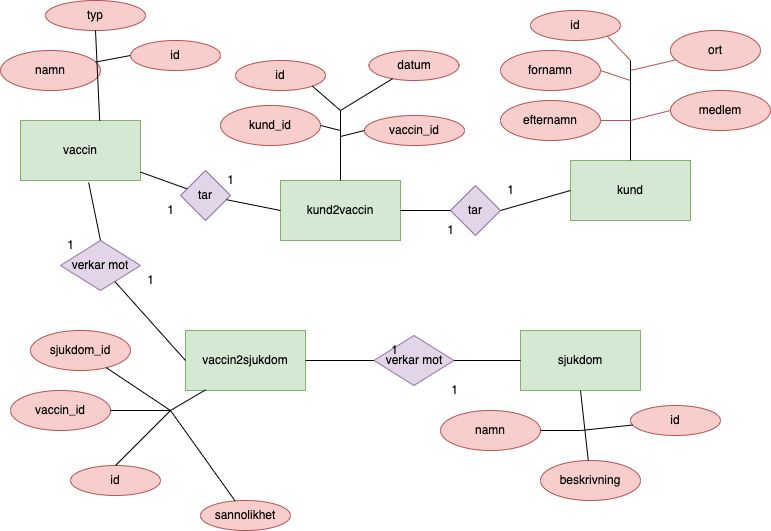

The diagram above was exported from draw.io. Its source (the exported page's mxGraphModel, read from the mxfile embedded in the PNG):
<mxGraphModel dx="811" dy="487" grid="1" gridSize="10" guides="1" tooltips="1" connect="1" arrows="1" fold="1" page="1" pageScale="1" pageWidth="827" pageHeight="1169" math="0" shadow="0">
  <root>
    <mxCell id="WIyWlLk6GJQsqaUBKTNV-0" />
    <mxCell id="WIyWlLk6GJQsqaUBKTNV-1" parent="WIyWlLk6GJQsqaUBKTNV-0" />
    <mxCell id="QsEdM3PVAW5-BpKsLe1_-0" value="kund2vaccin" style="rounded=0;whiteSpace=wrap;html=1;fillColor=#d5e8d4;strokeColor=#82b366;" vertex="1" parent="WIyWlLk6GJQsqaUBKTNV-1">
      <mxGeometry x="280" y="200" width="120" height="60" as="geometry" />
    </mxCell>
    <mxCell id="QsEdM3PVAW5-BpKsLe1_-1" value="vaccin2sjukdom" style="rounded=0;whiteSpace=wrap;html=1;fillColor=#d5e8d4;strokeColor=#82b366;" vertex="1" parent="WIyWlLk6GJQsqaUBKTNV-1">
      <mxGeometry x="185" y="350" width="120" height="60" as="geometry" />
    </mxCell>
    <mxCell id="QsEdM3PVAW5-BpKsLe1_-2" value="sjukdom" style="rounded=0;whiteSpace=wrap;html=1;fillColor=#d5e8d4;strokeColor=#82b366;" vertex="1" parent="WIyWlLk6GJQsqaUBKTNV-1">
      <mxGeometry x="520" y="350" width="120" height="60" as="geometry" />
    </mxCell>
    <mxCell id="QsEdM3PVAW5-BpKsLe1_-3" value="kund" style="rounded=0;whiteSpace=wrap;html=1;fillColor=#d5e8d4;strokeColor=#82b366;" vertex="1" parent="WIyWlLk6GJQsqaUBKTNV-1">
      <mxGeometry x="570" y="180" width="120" height="60" as="geometry" />
    </mxCell>
    <mxCell id="QsEdM3PVAW5-BpKsLe1_-4" value="vaccin" style="rounded=0;whiteSpace=wrap;html=1;fillColor=#d5e8d4;strokeColor=#82b366;" vertex="1" parent="WIyWlLk6GJQsqaUBKTNV-1">
      <mxGeometry x="20" y="140" width="120" height="60" as="geometry" />
    </mxCell>
    <mxCell id="QsEdM3PVAW5-BpKsLe1_-6" value="ort" style="ellipse;whiteSpace=wrap;html=1;fillColor=#f8cecc;strokeColor=#b85450;" vertex="1" parent="WIyWlLk6GJQsqaUBKTNV-1">
      <mxGeometry x="670" y="50" width="90" height="40" as="geometry" />
    </mxCell>
    <mxCell id="QsEdM3PVAW5-BpKsLe1_-7" value="fornamn" style="ellipse;whiteSpace=wrap;html=1;fillColor=#f8cecc;strokeColor=#b85450;" vertex="1" parent="WIyWlLk6GJQsqaUBKTNV-1">
      <mxGeometry x="500" y="70" width="100" height="40" as="geometry" />
    </mxCell>
    <mxCell id="QsEdM3PVAW5-BpKsLe1_-8" value="id" style="ellipse;whiteSpace=wrap;html=1;fillColor=#f8cecc;strokeColor=#b85450;" vertex="1" parent="WIyWlLk6GJQsqaUBKTNV-1">
      <mxGeometry x="530" y="30" width="90" height="30" as="geometry" />
    </mxCell>
    <mxCell id="QsEdM3PVAW5-BpKsLe1_-9" value="efternamn" style="ellipse;whiteSpace=wrap;html=1;fillColor=#f8cecc;strokeColor=#b85450;" vertex="1" parent="WIyWlLk6GJQsqaUBKTNV-1">
      <mxGeometry x="500" y="120" width="100" height="40" as="geometry" />
    </mxCell>
    <mxCell id="QsEdM3PVAW5-BpKsLe1_-10" value="medlem" style="ellipse;whiteSpace=wrap;html=1;fillColor=#f8cecc;strokeColor=#b85450;" vertex="1" parent="WIyWlLk6GJQsqaUBKTNV-1">
      <mxGeometry x="670" y="110" width="100" height="40" as="geometry" />
    </mxCell>
    <mxCell id="QsEdM3PVAW5-BpKsLe1_-12" value="" style="endArrow=none;html=1;rounded=0;" edge="1" parent="WIyWlLk6GJQsqaUBKTNV-1" source="QsEdM3PVAW5-BpKsLe1_-3">
      <mxGeometry width="50" height="50" relative="1" as="geometry">
        <mxPoint x="380" y="300" as="sourcePoint" />
        <mxPoint x="630" y="80" as="targetPoint" />
      </mxGeometry>
    </mxCell>
    <mxCell id="QsEdM3PVAW5-BpKsLe1_-13" value="" style="endArrow=none;html=1;rounded=0;exitX=1;exitY=1;exitDx=0;exitDy=0;fillColor=#f8cecc;strokeColor=#b85450;" edge="1" parent="WIyWlLk6GJQsqaUBKTNV-1" source="QsEdM3PVAW5-BpKsLe1_-8">
      <mxGeometry width="50" height="50" relative="1" as="geometry">
        <mxPoint x="560" y="50" as="sourcePoint" />
        <mxPoint x="630" y="80" as="targetPoint" />
      </mxGeometry>
    </mxCell>
    <mxCell id="QsEdM3PVAW5-BpKsLe1_-14" value="" style="endArrow=none;html=1;rounded=0;exitX=1;exitY=0.5;exitDx=0;exitDy=0;fillColor=#f8cecc;strokeColor=#b85450;" edge="1" parent="WIyWlLk6GJQsqaUBKTNV-1" source="QsEdM3PVAW5-BpKsLe1_-7">
      <mxGeometry width="50" height="50" relative="1" as="geometry">
        <mxPoint x="576.6700000000001" y="64.36000000000001" as="sourcePoint" />
        <mxPoint x="630" y="100" as="targetPoint" />
      </mxGeometry>
    </mxCell>
    <mxCell id="QsEdM3PVAW5-BpKsLe1_-16" value="" style="endArrow=none;html=1;rounded=0;fillColor=#f8cecc;strokeColor=#b85450;" edge="1" parent="WIyWlLk6GJQsqaUBKTNV-1" source="QsEdM3PVAW5-BpKsLe1_-9">
      <mxGeometry width="50" height="50" relative="1" as="geometry">
        <mxPoint x="586.6700000000001" y="74.36000000000001" as="sourcePoint" />
        <mxPoint x="630" y="140" as="targetPoint" />
      </mxGeometry>
    </mxCell>
    <mxCell id="QsEdM3PVAW5-BpKsLe1_-17" value="" style="endArrow=none;html=1;rounded=0;fillColor=#f8cecc;strokeColor=#b85450;" edge="1" parent="WIyWlLk6GJQsqaUBKTNV-1" source="QsEdM3PVAW5-BpKsLe1_-6">
      <mxGeometry width="50" height="50" relative="1" as="geometry">
        <mxPoint x="596.6700000000001" y="84.36000000000001" as="sourcePoint" />
        <mxPoint x="630" y="90" as="targetPoint" />
      </mxGeometry>
    </mxCell>
    <mxCell id="QsEdM3PVAW5-BpKsLe1_-18" value="" style="endArrow=none;html=1;rounded=0;entryX=0;entryY=0.5;entryDx=0;entryDy=0;fillColor=#f8cecc;strokeColor=#b85450;" edge="1" parent="WIyWlLk6GJQsqaUBKTNV-1" target="QsEdM3PVAW5-BpKsLe1_-10">
      <mxGeometry width="50" height="50" relative="1" as="geometry">
        <mxPoint x="630" y="140" as="sourcePoint" />
        <mxPoint x="670" y="120" as="targetPoint" />
      </mxGeometry>
    </mxCell>
    <mxCell id="QsEdM3PVAW5-BpKsLe1_-19" value="namn" style="ellipse;whiteSpace=wrap;html=1;fillColor=#f8cecc;strokeColor=#b85450;" vertex="1" parent="WIyWlLk6GJQsqaUBKTNV-1">
      <mxGeometry x="440" y="430" width="100" height="40" as="geometry" />
    </mxCell>
    <mxCell id="QsEdM3PVAW5-BpKsLe1_-20" value="id" style="ellipse;whiteSpace=wrap;html=1;fillColor=#f8cecc;strokeColor=#b85450;" vertex="1" parent="WIyWlLk6GJQsqaUBKTNV-1">
      <mxGeometry x="630" y="425" width="90" height="30" as="geometry" />
    </mxCell>
    <mxCell id="QsEdM3PVAW5-BpKsLe1_-21" value="beskrivning" style="ellipse;whiteSpace=wrap;html=1;fillColor=#f8cecc;strokeColor=#b85450;" vertex="1" parent="WIyWlLk6GJQsqaUBKTNV-1">
      <mxGeometry x="540" y="480" width="100" height="40" as="geometry" />
    </mxCell>
    <mxCell id="QsEdM3PVAW5-BpKsLe1_-22" value="" style="endArrow=none;html=1;rounded=0;exitX=0.5;exitY=1;exitDx=0;exitDy=0;" edge="1" parent="WIyWlLk6GJQsqaUBKTNV-1" source="QsEdM3PVAW5-BpKsLe1_-2" target="QsEdM3PVAW5-BpKsLe1_-21">
      <mxGeometry width="50" height="50" relative="1" as="geometry">
        <mxPoint x="640" y="190" as="sourcePoint" />
        <mxPoint x="640" y="90" as="targetPoint" />
      </mxGeometry>
    </mxCell>
    <mxCell id="QsEdM3PVAW5-BpKsLe1_-23" value="" style="endArrow=none;html=1;rounded=0;" edge="1" parent="WIyWlLk6GJQsqaUBKTNV-1" source="QsEdM3PVAW5-BpKsLe1_-19">
      <mxGeometry width="50" height="50" relative="1" as="geometry">
        <mxPoint x="570" y="390" as="sourcePoint" />
        <mxPoint x="580" y="450" as="targetPoint" />
      </mxGeometry>
    </mxCell>
    <mxCell id="QsEdM3PVAW5-BpKsLe1_-24" value="" style="endArrow=none;html=1;rounded=0;" edge="1" parent="WIyWlLk6GJQsqaUBKTNV-1" target="QsEdM3PVAW5-BpKsLe1_-20">
      <mxGeometry width="50" height="50" relative="1" as="geometry">
        <mxPoint x="580" y="450" as="sourcePoint" />
        <mxPoint x="580" y="450" as="targetPoint" />
      </mxGeometry>
    </mxCell>
    <mxCell id="QsEdM3PVAW5-BpKsLe1_-25" value="namn" style="ellipse;whiteSpace=wrap;html=1;fillColor=#f8cecc;strokeColor=#b85450;" vertex="1" parent="WIyWlLk6GJQsqaUBKTNV-1">
      <mxGeometry y="70" width="100" height="40" as="geometry" />
    </mxCell>
    <mxCell id="QsEdM3PVAW5-BpKsLe1_-26" value="id" style="ellipse;whiteSpace=wrap;html=1;fillColor=#f8cecc;strokeColor=#b85450;" vertex="1" parent="WIyWlLk6GJQsqaUBKTNV-1">
      <mxGeometry x="130" y="60" width="90" height="30" as="geometry" />
    </mxCell>
    <mxCell id="QsEdM3PVAW5-BpKsLe1_-27" value="typ" style="ellipse;whiteSpace=wrap;html=1;fillColor=#f8cecc;strokeColor=#b85450;" vertex="1" parent="WIyWlLk6GJQsqaUBKTNV-1">
      <mxGeometry x="45" y="20" width="100" height="30" as="geometry" />
    </mxCell>
    <mxCell id="QsEdM3PVAW5-BpKsLe1_-28" value="" style="endArrow=none;html=1;rounded=0;exitX=0.5;exitY=1;exitDx=0;exitDy=0;entryX=0.66;entryY=0.005;entryDx=0;entryDy=0;entryPerimeter=0;" edge="1" parent="WIyWlLk6GJQsqaUBKTNV-1" target="QsEdM3PVAW5-BpKsLe1_-4" source="QsEdM3PVAW5-BpKsLe1_-27">
      <mxGeometry width="50" height="50" relative="1" as="geometry">
        <mxPoint x="210" y="50" as="sourcePoint" />
        <mxPoint x="220" y="110" as="targetPoint" />
      </mxGeometry>
    </mxCell>
    <mxCell id="QsEdM3PVAW5-BpKsLe1_-29" value="" style="endArrow=none;html=1;rounded=0;entryX=0;entryY=0.5;entryDx=0;entryDy=0;" edge="1" parent="WIyWlLk6GJQsqaUBKTNV-1" source="QsEdM3PVAW5-BpKsLe1_-25" target="QsEdM3PVAW5-BpKsLe1_-26">
      <mxGeometry width="50" height="50" relative="1" as="geometry">
        <mxPoint x="200" y="30" as="sourcePoint" />
        <mxPoint x="160" y="90" as="targetPoint" />
      </mxGeometry>
    </mxCell>
    <mxCell id="QsEdM3PVAW5-BpKsLe1_-31" value="sjukdom_id" style="ellipse;whiteSpace=wrap;html=1;fillColor=#f8cecc;strokeColor=#b85450;" vertex="1" parent="WIyWlLk6GJQsqaUBKTNV-1">
      <mxGeometry x="30" y="350" width="100" height="40" as="geometry" />
    </mxCell>
    <mxCell id="QsEdM3PVAW5-BpKsLe1_-32" value="id" style="ellipse;whiteSpace=wrap;html=1;fillColor=#f8cecc;strokeColor=#b85450;" vertex="1" parent="WIyWlLk6GJQsqaUBKTNV-1">
      <mxGeometry x="70" y="485" width="90" height="30" as="geometry" />
    </mxCell>
    <mxCell id="QsEdM3PVAW5-BpKsLe1_-33" value="vaccin_id" style="ellipse;whiteSpace=wrap;html=1;fillColor=#f8cecc;strokeColor=#b85450;" vertex="1" parent="WIyWlLk6GJQsqaUBKTNV-1">
      <mxGeometry x="10" y="410" width="100" height="40" as="geometry" />
    </mxCell>
    <mxCell id="QsEdM3PVAW5-BpKsLe1_-34" value="" style="endArrow=none;html=1;rounded=0;exitX=0.168;exitY=0.988;exitDx=0;exitDy=0;exitPerimeter=0;entryX=0.5;entryY=0;entryDx=0;entryDy=0;" edge="1" parent="WIyWlLk6GJQsqaUBKTNV-1" target="QsEdM3PVAW5-BpKsLe1_-32" source="QsEdM3PVAW5-BpKsLe1_-1">
      <mxGeometry width="50" height="50" relative="1" as="geometry">
        <mxPoint x="590" y="420" as="sourcePoint" />
        <mxPoint x="160" y="470" as="targetPoint" />
        <Array as="points">
          <mxPoint x="170" y="430" />
        </Array>
      </mxGeometry>
    </mxCell>
    <mxCell id="QsEdM3PVAW5-BpKsLe1_-37" value="sannolikhet" style="ellipse;whiteSpace=wrap;html=1;fillColor=#f8cecc;strokeColor=#b85450;" vertex="1" parent="WIyWlLk6GJQsqaUBKTNV-1">
      <mxGeometry x="200" y="520" width="90" height="30" as="geometry" />
    </mxCell>
    <mxCell id="QsEdM3PVAW5-BpKsLe1_-40" value="" style="endArrow=none;html=1;rounded=0;exitX=1;exitY=0.5;exitDx=0;exitDy=0;" edge="1" parent="WIyWlLk6GJQsqaUBKTNV-1" source="QsEdM3PVAW5-BpKsLe1_-33">
      <mxGeometry width="50" height="50" relative="1" as="geometry">
        <mxPoint x="129.73092044453745" y="92.07212168518902" as="sourcePoint" />
        <mxPoint x="170" y="430" as="targetPoint" />
      </mxGeometry>
    </mxCell>
    <mxCell id="QsEdM3PVAW5-BpKsLe1_-41" value="" style="endArrow=none;html=1;rounded=0;" edge="1" parent="WIyWlLk6GJQsqaUBKTNV-1" target="QsEdM3PVAW5-BpKsLe1_-37">
      <mxGeometry width="50" height="50" relative="1" as="geometry">
        <mxPoint x="170" y="430" as="sourcePoint" />
        <mxPoint x="180" y="440" as="targetPoint" />
      </mxGeometry>
    </mxCell>
    <mxCell id="QsEdM3PVAW5-BpKsLe1_-42" value="" style="endArrow=none;html=1;rounded=0;" edge="1" parent="WIyWlLk6GJQsqaUBKTNV-1" source="QsEdM3PVAW5-BpKsLe1_-31">
      <mxGeometry width="50" height="50" relative="1" as="geometry">
        <mxPoint x="180" y="440" as="sourcePoint" />
        <mxPoint x="170" y="430" as="targetPoint" />
      </mxGeometry>
    </mxCell>
    <mxCell id="QsEdM3PVAW5-BpKsLe1_-44" value="kund_id" style="ellipse;whiteSpace=wrap;html=1;fillColor=#f8cecc;strokeColor=#b85450;" vertex="1" parent="WIyWlLk6GJQsqaUBKTNV-1">
      <mxGeometry x="220" y="125" width="100" height="40" as="geometry" />
    </mxCell>
    <mxCell id="QsEdM3PVAW5-BpKsLe1_-45" value="id" style="ellipse;whiteSpace=wrap;html=1;fillColor=#f8cecc;strokeColor=#b85450;" vertex="1" parent="WIyWlLk6GJQsqaUBKTNV-1">
      <mxGeometry x="235" y="80" width="90" height="30" as="geometry" />
    </mxCell>
    <mxCell id="QsEdM3PVAW5-BpKsLe1_-46" value="vaccin_id" style="ellipse;whiteSpace=wrap;html=1;fillColor=#f8cecc;strokeColor=#b85450;" vertex="1" parent="WIyWlLk6GJQsqaUBKTNV-1">
      <mxGeometry x="364" y="135" width="100" height="30" as="geometry" />
    </mxCell>
    <mxCell id="QsEdM3PVAW5-BpKsLe1_-48" value="datum" style="ellipse;whiteSpace=wrap;html=1;fillColor=#f8cecc;strokeColor=#b85450;" vertex="1" parent="WIyWlLk6GJQsqaUBKTNV-1">
      <mxGeometry x="368.5" y="70" width="90" height="30" as="geometry" />
    </mxCell>
    <mxCell id="QsEdM3PVAW5-BpKsLe1_-50" value="" style="endArrow=none;html=1;rounded=0;entryX=0.5;entryY=0;entryDx=0;entryDy=0;" edge="1" parent="WIyWlLk6GJQsqaUBKTNV-1" target="QsEdM3PVAW5-BpKsLe1_-0">
      <mxGeometry width="50" height="50" relative="1" as="geometry">
        <mxPoint x="340" y="130" as="sourcePoint" />
        <mxPoint x="640" y="90" as="targetPoint" />
      </mxGeometry>
    </mxCell>
    <mxCell id="QsEdM3PVAW5-BpKsLe1_-51" value="" style="endArrow=none;html=1;rounded=0;" edge="1" parent="WIyWlLk6GJQsqaUBKTNV-1" source="QsEdM3PVAW5-BpKsLe1_-48">
      <mxGeometry width="50" height="50" relative="1" as="geometry">
        <mxPoint x="350" y="140" as="sourcePoint" />
        <mxPoint x="340" y="130" as="targetPoint" />
      </mxGeometry>
    </mxCell>
    <mxCell id="QsEdM3PVAW5-BpKsLe1_-52" value="" style="endArrow=none;html=1;rounded=0;exitX=0;exitY=0.5;exitDx=0;exitDy=0;" edge="1" parent="WIyWlLk6GJQsqaUBKTNV-1" source="QsEdM3PVAW5-BpKsLe1_-46">
      <mxGeometry width="50" height="50" relative="1" as="geometry">
        <mxPoint x="402.095600977146" y="108.19449254833467" as="sourcePoint" />
        <mxPoint x="340" y="156" as="targetPoint" />
      </mxGeometry>
    </mxCell>
    <mxCell id="QsEdM3PVAW5-BpKsLe1_-56" value="" style="endArrow=none;html=1;rounded=0;entryX=1;entryY=0.5;entryDx=0;entryDy=0;" edge="1" parent="WIyWlLk6GJQsqaUBKTNV-1" target="QsEdM3PVAW5-BpKsLe1_-44">
      <mxGeometry width="50" height="50" relative="1" as="geometry">
        <mxPoint x="340" y="150" as="sourcePoint" />
        <mxPoint x="350" y="166" as="targetPoint" />
      </mxGeometry>
    </mxCell>
    <mxCell id="QsEdM3PVAW5-BpKsLe1_-57" value="" style="endArrow=none;html=1;rounded=0;entryX=1;entryY=1;entryDx=0;entryDy=0;" edge="1" parent="WIyWlLk6GJQsqaUBKTNV-1" target="QsEdM3PVAW5-BpKsLe1_-45">
      <mxGeometry width="50" height="50" relative="1" as="geometry">
        <mxPoint x="340" y="130" as="sourcePoint" />
        <mxPoint x="310" y="160" as="targetPoint" />
      </mxGeometry>
    </mxCell>
    <mxCell id="QsEdM3PVAW5-BpKsLe1_-58" value="tar" style="rhombus;whiteSpace=wrap;html=1;fillColor=#e1d5e7;strokeColor=#9673a6;" vertex="1" parent="WIyWlLk6GJQsqaUBKTNV-1">
      <mxGeometry x="450" y="205" width="50" height="50" as="geometry" />
    </mxCell>
    <mxCell id="QsEdM3PVAW5-BpKsLe1_-59" value="tar" style="rhombus;whiteSpace=wrap;html=1;fillColor=#e1d5e7;strokeColor=#9673a6;" vertex="1" parent="WIyWlLk6GJQsqaUBKTNV-1">
      <mxGeometry x="180" y="190" width="50" height="50" as="geometry" />
    </mxCell>
    <mxCell id="QsEdM3PVAW5-BpKsLe1_-60" value="" style="endArrow=none;html=1;rounded=0;entryX=0;entryY=0.5;entryDx=0;entryDy=0;exitX=1;exitY=0.5;exitDx=0;exitDy=0;" edge="1" parent="WIyWlLk6GJQsqaUBKTNV-1" source="QsEdM3PVAW5-BpKsLe1_-0" target="QsEdM3PVAW5-BpKsLe1_-58">
      <mxGeometry width="50" height="50" relative="1" as="geometry">
        <mxPoint x="400" y="300" as="sourcePoint" />
        <mxPoint x="450" y="250" as="targetPoint" />
      </mxGeometry>
    </mxCell>
    <mxCell id="QsEdM3PVAW5-BpKsLe1_-61" value="" style="endArrow=none;html=1;rounded=0;entryX=0;entryY=0.5;entryDx=0;entryDy=0;exitX=1;exitY=0.5;exitDx=0;exitDy=0;" edge="1" parent="WIyWlLk6GJQsqaUBKTNV-1" source="QsEdM3PVAW5-BpKsLe1_-58" target="QsEdM3PVAW5-BpKsLe1_-3">
      <mxGeometry width="50" height="50" relative="1" as="geometry">
        <mxPoint x="410" y="240" as="sourcePoint" />
        <mxPoint x="460" y="240" as="targetPoint" />
      </mxGeometry>
    </mxCell>
    <mxCell id="QsEdM3PVAW5-BpKsLe1_-62" value="" style="endArrow=none;html=1;rounded=0;entryX=0;entryY=0.5;entryDx=0;entryDy=0;" edge="1" parent="WIyWlLk6GJQsqaUBKTNV-1" source="QsEdM3PVAW5-BpKsLe1_-59" target="QsEdM3PVAW5-BpKsLe1_-0">
      <mxGeometry width="50" height="50" relative="1" as="geometry">
        <mxPoint x="410" y="240" as="sourcePoint" />
        <mxPoint x="460" y="240" as="targetPoint" />
      </mxGeometry>
    </mxCell>
    <mxCell id="QsEdM3PVAW5-BpKsLe1_-63" value="" style="endArrow=none;html=1;rounded=0;" edge="1" parent="WIyWlLk6GJQsqaUBKTNV-1" source="QsEdM3PVAW5-BpKsLe1_-4" target="QsEdM3PVAW5-BpKsLe1_-59">
      <mxGeometry width="50" height="50" relative="1" as="geometry">
        <mxPoint x="240" y="240" as="sourcePoint" />
        <mxPoint x="290" y="240" as="targetPoint" />
      </mxGeometry>
    </mxCell>
    <mxCell id="QsEdM3PVAW5-BpKsLe1_-64" value="1" style="text;html=1;align=center;verticalAlign=middle;resizable=0;points=[];autosize=1;strokeColor=none;fillColor=none;" vertex="1" parent="WIyWlLk6GJQsqaUBKTNV-1">
      <mxGeometry x="500" y="200" width="20" height="20" as="geometry" />
    </mxCell>
    <mxCell id="QsEdM3PVAW5-BpKsLe1_-65" value="1" style="text;html=1;align=center;verticalAlign=middle;resizable=0;points=[];autosize=1;strokeColor=none;fillColor=none;" vertex="1" parent="WIyWlLk6GJQsqaUBKTNV-1">
      <mxGeometry x="440" y="240" width="20" height="20" as="geometry" />
    </mxCell>
    <mxCell id="QsEdM3PVAW5-BpKsLe1_-66" value="1" style="text;html=1;align=center;verticalAlign=middle;resizable=0;points=[];autosize=1;strokeColor=none;fillColor=none;" vertex="1" parent="WIyWlLk6GJQsqaUBKTNV-1">
      <mxGeometry x="220" y="190" width="20" height="20" as="geometry" />
    </mxCell>
    <mxCell id="QsEdM3PVAW5-BpKsLe1_-67" value="1" style="text;html=1;align=center;verticalAlign=middle;resizable=0;points=[];autosize=1;strokeColor=none;fillColor=none;" vertex="1" parent="WIyWlLk6GJQsqaUBKTNV-1">
      <mxGeometry x="160" y="220" width="20" height="20" as="geometry" />
    </mxCell>
    <mxCell id="QsEdM3PVAW5-BpKsLe1_-68" value="verkar mot" style="rhombus;whiteSpace=wrap;html=1;fillColor=#e1d5e7;strokeColor=#9673a6;" vertex="1" parent="WIyWlLk6GJQsqaUBKTNV-1">
      <mxGeometry x="60" y="260" width="80" height="50" as="geometry" />
    </mxCell>
    <mxCell id="QsEdM3PVAW5-BpKsLe1_-70" value="" style="endArrow=none;html=1;rounded=0;exitX=0.568;exitY=1.033;exitDx=0;exitDy=0;exitPerimeter=0;entryX=0.5;entryY=0;entryDx=0;entryDy=0;" edge="1" parent="WIyWlLk6GJQsqaUBKTNV-1" source="QsEdM3PVAW5-BpKsLe1_-4" target="QsEdM3PVAW5-BpKsLe1_-68">
      <mxGeometry width="50" height="50" relative="1" as="geometry">
        <mxPoint x="150" y="203.47826086956525" as="sourcePoint" />
        <mxPoint x="187.03125" y="217.96875" as="targetPoint" />
      </mxGeometry>
    </mxCell>
    <mxCell id="QsEdM3PVAW5-BpKsLe1_-71" value="" style="endArrow=none;html=1;rounded=0;entryX=0;entryY=0.5;entryDx=0;entryDy=0;" edge="1" parent="WIyWlLk6GJQsqaUBKTNV-1" source="QsEdM3PVAW5-BpKsLe1_-68" target="QsEdM3PVAW5-BpKsLe1_-1">
      <mxGeometry width="50" height="50" relative="1" as="geometry">
        <mxPoint x="160" y="213.47826086956525" as="sourcePoint" />
        <mxPoint x="197.03125" y="227.96875" as="targetPoint" />
      </mxGeometry>
    </mxCell>
    <mxCell id="QsEdM3PVAW5-BpKsLe1_-72" value="verkar mot" style="rhombus;whiteSpace=wrap;html=1;fillColor=#e1d5e7;strokeColor=#9673a6;" vertex="1" parent="WIyWlLk6GJQsqaUBKTNV-1">
      <mxGeometry x="373.5" y="355" width="80" height="50" as="geometry" />
    </mxCell>
    <mxCell id="QsEdM3PVAW5-BpKsLe1_-74" value="" style="endArrow=none;html=1;rounded=0;entryX=0;entryY=0.5;entryDx=0;entryDy=0;exitX=1;exitY=0.5;exitDx=0;exitDy=0;" edge="1" parent="WIyWlLk6GJQsqaUBKTNV-1" source="QsEdM3PVAW5-BpKsLe1_-1" target="QsEdM3PVAW5-BpKsLe1_-72">
      <mxGeometry width="50" height="50" relative="1" as="geometry">
        <mxPoint x="124.34599156118145" y="311.0337552742616" as="sourcePoint" />
        <mxPoint x="195" y="390" as="targetPoint" />
      </mxGeometry>
    </mxCell>
    <mxCell id="QsEdM3PVAW5-BpKsLe1_-75" value="" style="endArrow=none;html=1;rounded=0;exitX=1;exitY=0.5;exitDx=0;exitDy=0;" edge="1" parent="WIyWlLk6GJQsqaUBKTNV-1" source="QsEdM3PVAW5-BpKsLe1_-72" target="QsEdM3PVAW5-BpKsLe1_-2">
      <mxGeometry width="50" height="50" relative="1" as="geometry">
        <mxPoint x="315" y="390" as="sourcePoint" />
        <mxPoint x="383.5" y="390" as="targetPoint" />
      </mxGeometry>
    </mxCell>
    <mxCell id="QsEdM3PVAW5-BpKsLe1_-76" value="1" style="text;html=1;align=center;verticalAlign=middle;resizable=0;points=[];autosize=1;strokeColor=none;fillColor=none;" vertex="1" parent="WIyWlLk6GJQsqaUBKTNV-1">
      <mxGeometry x="140" y="290" width="20" height="20" as="geometry" />
    </mxCell>
    <mxCell id="QsEdM3PVAW5-BpKsLe1_-77" value="1" style="text;html=1;align=center;verticalAlign=middle;resizable=0;points=[];autosize=1;strokeColor=none;fillColor=none;" vertex="1" parent="WIyWlLk6GJQsqaUBKTNV-1">
      <mxGeometry x="444" y="400" width="20" height="20" as="geometry" />
    </mxCell>
    <mxCell id="QsEdM3PVAW5-BpKsLe1_-78" value="1" style="text;html=1;align=center;verticalAlign=middle;resizable=0;points=[];autosize=1;strokeColor=none;fillColor=none;" vertex="1" parent="WIyWlLk6GJQsqaUBKTNV-1">
      <mxGeometry x="384" y="360" width="20" height="20" as="geometry" />
    </mxCell>
    <mxCell id="QsEdM3PVAW5-BpKsLe1_-79" value="1" style="text;html=1;align=center;verticalAlign=middle;resizable=0;points=[];autosize=1;strokeColor=none;fillColor=none;" vertex="1" parent="WIyWlLk6GJQsqaUBKTNV-1">
      <mxGeometry x="60" y="255" width="20" height="20" as="geometry" />
    </mxCell>
  </root>
</mxGraphModel>